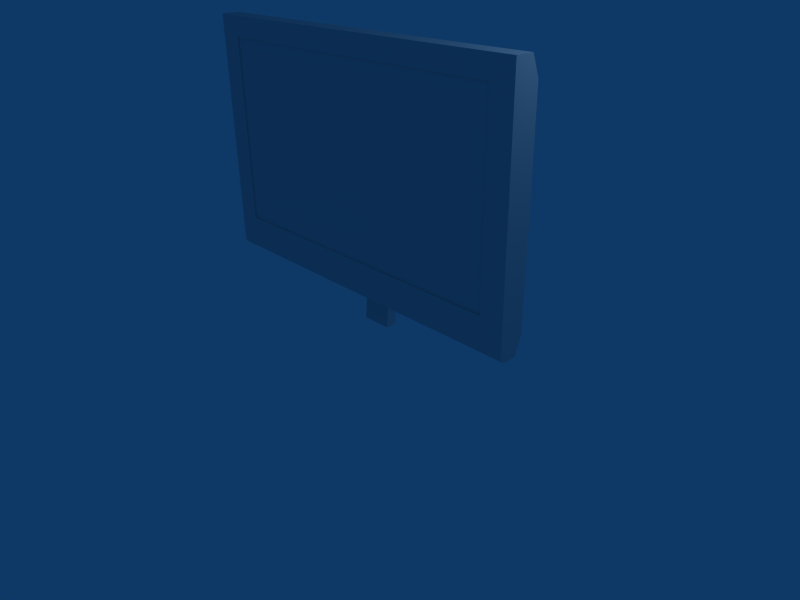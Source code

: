 # Source: tv42.blend  (saved by Blender 2.45.0; exported with 4.5.12 LTS)
import bpy
from mathutils import Matrix  # noqa: F401  (used for matrix-valued properties, if any)

bpy.ops.wm.read_factory_settings(use_empty=True)
scene = bpy.context.scene
scene.name = 'Scene'

# ---- collections
col_collection_1 = bpy.data.collections.new('Collection 1'); scene.collection.children.link(col_collection_1)

# ---- materials (node trees are filled in below, after node groups)
mat_material = bpy.data.materials.new('Material')
mat_material.alpha_threshold = 0.0
mat_material.roughness = 0.5
mat_material.line_color = (0.0, 0.0, 0.0, 1.0)

# ---- material node trees

# ---- world
world_world = bpy.data.worlds.new('World'); scene.world = world_world
world_world.color = (0.05656, 0.2208, 0.4)
world_world.use_sun_shadow = False
world_world.sun_shadow_jitter_overblur = 0.0
world_world.cycles.sampling_method = 'MANUAL'
world_world.cycles.sample_map_resolution = 256

# ---- cameras
cam_camera = bpy.data.cameras.new('Camera')
cam_camera.passepartout_alpha = 0.2
cam_camera.clip_end = 100.0
cam_camera.lens = 35.0
cam_camera.ortho_scale = 7.314
cam_camera.show_passepartout = False
cam_camera.show_safe_areas = True
cam_camera.dof.focus_distance = 0.0
cam_camera.dof.aperture_fstop = 128.0

# ---- lights
light_spot = bpy.data.lights.new('Spot', 'POINT')
light_spot.transmission_factor = 0.0
light_spot.cutoff_distance = 30.0
light_spot.energy = 100.0
light_spot.shadow_buffer_clip_start = 1.001
light_spot.shadow_soft_size = 1.0
light_spot.shadow_maximum_resolution = 0.006
light_spot.use_absolute_resolution = True
light_spot.cycles.use_multiple_importance_sampling = False

# ---- meshes
me_tv = bpy.data.meshes.new('tv')
me_tv.from_pydata([(2.188, 14.48, 2.483), (2.188, 14.31, 2.483), (-3.087, 14.31, 2.483), (-3.087, 14.48, 2.483), (2.188, 14.22, 2.576), (2.188, 14.22, 2.74), (-3.087, 14.22, 2.74), (-3.087, 14.22, 2.576), (2.188, 14.25, 2.502), (-3.087, 14.25, 2.502), (-3.087, 14.24, 2.517), (2.188, 14.24, 2.517), (2.188, 14.29, 2.487), (-3.087, 14.29, 2.487), (-3.087, 14.22, 2.552), (2.188, 14.22, 2.552), (-0.2218, 14.79, 1.888), (-0.2218, 14.63, 1.888), (-0.6762, 14.63, 1.888), (-0.6762, 14.79, 1.888), (-0.2218, 14.84, 2.5), (-0.2218, 14.69, 2.5), (-0.6762, 14.69, 2.5), (-0.6762, 14.84, 2.5), (-0.6593, 14.82, 4.388), (-0.2387, 14.82, 4.388), (-0.6593, 14.71, 4.388), (-0.2387, 14.71, 4.388), (1.85, 14.24, 5.66), (-2.748, 14.24, 5.66), (-2.748, 14.24, 2.997), (1.85, 14.24, 2.997), (-3.087, 14.58, 2.76), (2.188, 14.58, 2.76), (-0.6032, 14.7, 4.133), (-0.2948, 14.7, 4.133), (2.188, 14.58, 5.677), (-0.2948, 14.7, 4.304), (-3.087, 14.58, 5.677), (-0.6032, 14.7, 4.304), (1.85, 14.22, 2.997), (1.85, 14.22, 5.66), (-2.748, 14.22, 2.997), (-2.748, 14.22, 5.66), (2.181, 14.22, 5.948), (2.184, 14.48, 5.947), (-3.083, 14.48, 5.947), (-3.08, 14.22, 5.948)], [], [(0, 1, 2, 3), (4, 5, 6, 7), (8, 11, 10, 9), (12, 8, 9, 13), (14, 10, 11, 15), (1, 12, 13, 2), (7, 14, 15, 4), (16, 17, 18, 19), (16, 20, 21, 17), (17, 21, 22, 18), (18, 22, 23, 19), (20, 16, 19, 23), (20, 23, 24, 25), (23, 22, 26, 24), (22, 21, 27, 26), (21, 20, 25, 27), (25, 24, 26, 27), (28, 29, 30, 31), (0, 3, 32, 33), (33, 32, 34, 35), (36, 33, 35, 37), (38, 36, 37, 39), (32, 38, 39, 34), (34, 39, 37, 35), (40, 41, 28, 31), (42, 40, 31, 30), (43, 42, 30, 29), (41, 43, 29, 28), (6, 42, 43), (5, 40, 42, 6), (40, 5, 41), (14, 9, 10), (13, 9, 14), (15, 11, 8), (15, 8, 12), (4, 15, 12, 1), (2, 13, 14, 7), (3, 38, 32), (36, 0, 33), (0, 4, 1), (7, 3, 2), (44, 45, 46, 47), (3, 46, 38), (45, 36, 38, 46), (45, 0, 36), (47, 43, 41, 44), (6, 43, 47), (41, 5, 44), (44, 0, 45), (3, 47, 46), (0, 44, 4), (7, 47, 3), (6, 47, 7), (4, 44, 5)])
_uv = me_tv.uv_layers.new(name='UVTex')
_uv.uv.foreach_set('vector', [0.5721, 0.0, 0.4695, 0.07915, 0.1177, 0.07639, 0.04835, 8.834e-08, 0.4351, 0.2564, 0.4195, 0.3032, 0.1374, 0.2913, 0.1308, 0.2452, 0.4198, 0.1532, 0.415, 0.1808, 0.1575, 0.179, 0.1563, 0.153, 0.4431, 0.1158, 0.4198, 0.1532, 0.1563, 0.153, 0.1385, 0.1148, 0.1457, 0.2142, 0.1575, 0.179, 0.415, 0.1808, 0.4231, 0.2199, 0.4695, 0.07915, 0.4431, 0.1158, 0.1385, 0.1148, 0.1177, 0.07639, 0.1308, 0.2452, 0.1457, 0.2142, 0.4231, 0.2199, 0.4351, 0.2564, 0.6155, 0.3002, 0.6155, 0.2833, 0.6648, 0.2833, 0.6648, 0.3002, 0.6155, 0.3002, 0.6186, 0.3671, 0.6003, 0.3672, 0.5983, 0.2993, 0.6155, 0.2833, 0.6155, 0.2167, 0.6648, 0.2167, 0.6648, 0.2833, 0.6824, 0.2997, 0.6783, 0.3689, 0.6598, 0.3682, 0.6648, 0.3002, 0.6186, 0.3671, 0.6155, 0.3002, 0.6648, 0.3002, 0.6598, 0.3682, 0.6186, 0.3671, 0.6598, 0.3682, 0.6545, 0.5207, 0.6194, 0.52, 0.6598, 0.3682, 0.6783, 0.3689, 0.6745, 0.5217, 0.6545, 0.5207, 0.6648, 0.2167, 0.6155, 0.2167, 0.6173, 0.01182, 0.663, 0.01182, 0.6003, 0.3672, 0.6186, 0.3671, 0.6194, 0.52, 0.5994, 0.5204, 0.6173, 0.0, 0.663, 0.0, 0.663, 0.01182, 0.6173, 0.01182, 0.9572, 0.07528, 0.9572, 0.4824, 0.7213, 0.4824, 0.7213, 0.07528, 1.0, 0.9364, 0.5176, 0.9552, 0.5176, 0.892, 1.0, 0.8732, 1.0, 0.8732, 0.5176, 0.892, 0.7401, 0.7638, 0.8064, 0.761, 0.9875, 0.616, 1.0, 0.8732, 0.8064, 0.761, 0.8044, 0.7273, 0.5244, 0.6114, 0.9875, 0.616, 0.8044, 0.7273, 0.7409, 0.7262, 0.5176, 0.892, 0.5244, 0.6114, 0.7409, 0.7262, 0.7401, 0.7638, 0.7401, 0.7638, 0.7409, 0.7262, 0.8044, 0.7273, 0.8064, 0.761, 0.4889, 0.551, 0.5176, 0.9496, 0.4673, 0.8809, 0.437, 0.6052, 0.0, 0.551, 0.4889, 0.551, 0.437, 0.6052, 0.05021, 0.6196, 0.02861, 0.9495, 0.0, 0.551, 0.05021, 0.6196, 0.0806, 0.8954, 0.5176, 0.9496, 0.02861, 0.9495, 0.0806, 0.8954, 0.4673, 0.8809, 0.1374, 0.2913, 0.1629, 0.3164, 0.156, 0.4659, 0.4195, 0.3032, 0.3894, 0.3278, 0.1629, 0.3164, 0.1374, 0.2913, 0.3894, 0.3278, 0.4195, 0.3032, 0.3717, 0.4769, 0.1457, 0.2142, 0.1563, 0.153, 0.1575, 0.179, 0.1385, 0.1148, 0.1563, 0.153, 0.1457, 0.2142, 0.4231, 0.2199, 0.415, 0.1808, 0.4198, 0.1532, 0.4231, 0.2199, 0.4198, 0.1532, 0.4431, 0.1158, 0.4351, 0.2564, 0.4231, 0.2199, 0.4431, 0.1158, 0.4695, 0.07915, 0.1177, 0.07639, 0.1385, 0.1148, 0.1457, 0.2142, 0.1308, 0.2452, 0.04835, 8.834e-08, 0.01096, 0.4024, 0.0, 0.1143, 0.5297, 0.4151, 0.5721, 0.0, 0.5983, 0.1255, 0.5721, 0.0, 0.4351, 0.2564, 0.4695, 0.07915, 0.1308, 0.2452, 0.04835, 8.834e-08, 0.1177, 0.07639, 0.3935, 0.5045, 0.4417, 0.551, 0.06919, 0.548, 0.1272, 0.4949, 0.04835, 8.834e-08, 0.06919, 0.548, 0.01096, 0.4024, 0.9849, 0.5555, 0.9875, 0.616, 0.5244, 0.6114, 0.5234, 0.551, 0.4417, 0.551, 0.5721, 0.0, 0.5297, 0.4151, 0.1272, 0.4949, 0.156, 0.4659, 0.3717, 0.4769, 0.3935, 0.5045, 0.1374, 0.2913, 0.156, 0.4659, 0.1272, 0.4949, 0.3717, 0.4769, 0.4195, 0.3032, 0.3935, 0.5045, 0.3935, 0.5045, 0.5721, 0.0, 0.4417, 0.551, 0.04835, 8.834e-08, 0.1272, 0.4949, 0.06919, 0.548, 0.5721, 0.0, 0.3935, 0.5045, 0.4351, 0.2564, 0.1308, 0.2452, 0.1272, 0.4949, 0.04835, 8.834e-08, 0.1374, 0.2913, 0.1272, 0.4949, 0.1308, 0.2452, 0.4351, 0.2564, 0.3935, 0.5045, 0.4195, 0.3032])
me_tv.materials.append(mat_material)
me_tv.use_remesh_preserve_volume = False
me_tv.use_remesh_preserve_attributes = False
me_tv.use_mirror_vertex_groups = False
me_tv.update()
arm_armature = bpy.data.armatures.new('Armature')  # bones are not reproduced

# ---- objects
ob_armature = bpy.data.objects.new('Armature', arm_armature)
ob_tv = bpy.data.objects.new('tv', me_tv)
ob_lamp = bpy.data.objects.new('Lamp', light_spot)
ob_camera = bpy.data.objects.new('Camera', cam_camera)

# ---- transforms, parenting, visibility, modifiers, constraints
ob_armature.location = (0.0, 0.0, 0.0)
ob_armature.rotation_euler = (1.571, -0.0, -0.0)
ob_armature.lock_rotations_4d = False
ob_armature.empty_display_type = 'ARROWS'
ob_armature.color = (0.0, 0.0, 0.0, 1.0)
ob_armature.lineart.crease_threshold = 0.0
ob_tv.parent = ob_armature
ob_tv.matrix_parent_inverse = Matrix(((1.0, 0.0, 0.0, 0.0), (0.0, 7.55e-08, 1.0, 0.0), (0.0, -1.0, 7.55e-08, 0.0), (0.0, 0.0, 0.0, 1.0)))
ob_tv.location = (0.4339, -14.62, -1.838)
ob_tv.lock_rotations_4d = False
ob_tv.empty_display_type = 'ARROWS'
ob_tv.color = (0.0, 0.0, 0.0, 1.0)
ob_tv.lineart.crease_threshold = 0.0
_vg = ob_tv.vertex_groups.new(name='Bone')
_vg.add([0, 1, 2, 3, 4, 5, 6, 7, 8, 9, 10, 11, 12, 13, 14, 15, 16, 17, 18, 19, 20, 21, 22, 23, 24, 25, 26, 27, 28, 29, 30, 31, 32, 33, 34, 35, 36, 37, 38, 39, 40, 41, 42, 43, 44, 45, 46, 47], 1.0, 'REPLACE')
_m = ob_tv.modifiers.new('Armature', 'ARMATURE')
_m.object = ob_armature
_m.use_bone_envelopes = True
ob_lamp.location = (4.076, 1.005, 5.904)
ob_lamp.rotation_euler = (0.6503, 0.05522, 1.866)
ob_lamp.lock_rotations_4d = False
ob_lamp.empty_display_type = 'ARROWS'
ob_lamp.color = (0.0, 0.0, 0.0, 0.0)
ob_lamp.lineart.crease_threshold = 0.0
ob_camera.location = (7.481, -6.508, 5.344)
ob_camera.rotation_euler = (1.109, 0.01082, 0.8149)
ob_camera.lock_rotations_4d = False
ob_camera.empty_display_type = 'ARROWS'
ob_camera.color = (0.0, 0.0, 0.0, 0.0)
ob_camera.display_type = 'WIRE'
ob_camera.lineart.crease_threshold = 0.0

# ---- collection membership
col_collection_1.objects.link(ob_armature)
col_collection_1.objects.link(ob_tv)
col_collection_1.objects.link(ob_lamp)
col_collection_1.objects.link(ob_camera)

# ---- scene / render settings (as saved in the file)
scene.camera = ob_camera
scene.frame_start = 1; scene.frame_end = 250; scene.frame_set(1)
scene.render.engine = 'BLENDER_EEVEE_NEXT'
scene.render.image_settings.file_format = 'JPEG'
scene.render.image_settings.color_mode = 'RGB'
scene.render.image_settings.compression = 90
scene.render.resolution_x = 800
scene.render.resolution_y = 600
scene.render.pixel_aspect_x = 100.0
scene.render.pixel_aspect_y = 100.0
scene.render.fps = 25
scene.render.dither_intensity = 0.0
scene.render.use_compositing = False
scene.render.use_sequencer = False
scene.render.bake_margin = 2
scene.render.bake_bias = 0.0
scene.render.use_stamp_time = False
scene.render.use_stamp_date = False
scene.render.use_stamp_frame = False
scene.render.use_stamp_camera = False
scene.render.use_stamp_scene = False
scene.render.use_stamp_filename = False
scene.render.use_stamp_render_time = False
scene.render.stamp_font_size = 0
scene.cycles.use_denoising = False
scene.cycles.samples = 10
scene.cycles.sampling_pattern = 'TABULATED_SOBOL'
scene.cycles.light_sampling_threshold = 0.0
scene.cycles.use_adaptive_sampling = False
scene.cycles.use_light_tree = False
scene.cycles.blur_glossy = 0.0
scene.cycles.volume_bounces = 1
scene.cycles.pixel_filter_type = 'GAUSSIAN'
scene.cycles.sample_clamp_indirect = 0.0
scene.view_settings.view_transform = 'Raw'
bpy.context.view_layer.update()
